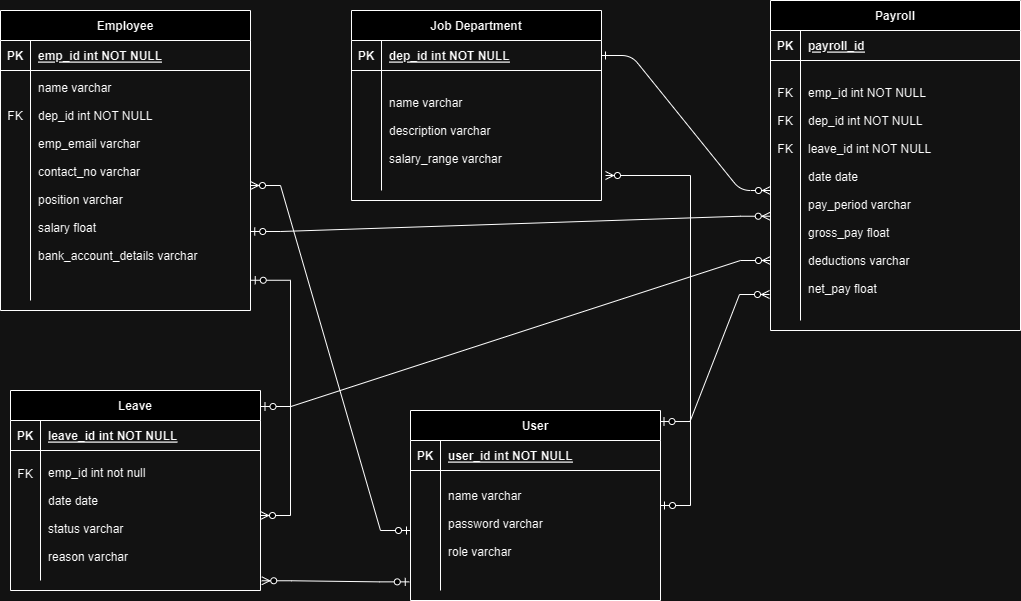

The diagram above was exported from draw.io. Its source (the exported page's mxGraphModel, read from the mxfile embedded in the PNG):
<mxGraphModel dx="2934" dy="1070" grid="1" gridSize="10" guides="1" tooltips="1" connect="1" arrows="1" fold="1" page="1" pageScale="1" pageWidth="850" pageHeight="1100" math="0" shadow="0" extFonts="Permanent Marker^https://fonts.googleapis.com/css?family=Permanent+Marker">
  <root>
    <mxCell id="0" />
    <mxCell id="1" parent="0" />
    <mxCell id="C-vyLk0tnHw3VtMMgP7b-12" value="" style="edgeStyle=entityRelationEdgeStyle;endArrow=ERzeroToMany;startArrow=ERone;endFill=1;startFill=0;" parent="1" source="C-vyLk0tnHw3VtMMgP7b-3" target="C-vyLk0tnHw3VtMMgP7b-17" edge="1">
      <mxGeometry width="100" height="100" relative="1" as="geometry">
        <mxPoint x="400" y="180" as="sourcePoint" />
        <mxPoint x="460" y="205" as="targetPoint" />
      </mxGeometry>
    </mxCell>
    <mxCell id="C-vyLk0tnHw3VtMMgP7b-2" value="Job Department" style="shape=table;startSize=30;container=1;collapsible=1;childLayout=tableLayout;fixedRows=1;rowLines=0;fontStyle=1;align=center;resizeLast=1;" parent="1" vertex="1">
      <mxGeometry x="151" y="20" width="250" height="190" as="geometry" />
    </mxCell>
    <mxCell id="C-vyLk0tnHw3VtMMgP7b-3" value="" style="shape=partialRectangle;collapsible=0;dropTarget=0;pointerEvents=0;fillColor=none;points=[[0,0.5],[1,0.5]];portConstraint=eastwest;top=0;left=0;right=0;bottom=1;" parent="C-vyLk0tnHw3VtMMgP7b-2" vertex="1">
      <mxGeometry y="30" width="250" height="30" as="geometry" />
    </mxCell>
    <mxCell id="C-vyLk0tnHw3VtMMgP7b-4" value="PK" style="shape=partialRectangle;overflow=hidden;connectable=0;fillColor=none;top=0;left=0;bottom=0;right=0;fontStyle=1;" parent="C-vyLk0tnHw3VtMMgP7b-3" vertex="1">
      <mxGeometry width="30" height="30" as="geometry">
        <mxRectangle width="30" height="30" as="alternateBounds" />
      </mxGeometry>
    </mxCell>
    <mxCell id="C-vyLk0tnHw3VtMMgP7b-5" value="dep_id int NOT NULL" style="shape=partialRectangle;overflow=hidden;connectable=0;fillColor=none;top=0;left=0;bottom=0;right=0;align=left;spacingLeft=6;fontStyle=5;" parent="C-vyLk0tnHw3VtMMgP7b-3" vertex="1">
      <mxGeometry x="30" width="220" height="30" as="geometry">
        <mxRectangle width="220" height="30" as="alternateBounds" />
      </mxGeometry>
    </mxCell>
    <mxCell id="C-vyLk0tnHw3VtMMgP7b-6" value="" style="shape=partialRectangle;collapsible=0;dropTarget=0;pointerEvents=0;fillColor=none;points=[[0,0.5],[1,0.5]];portConstraint=eastwest;top=0;left=0;right=0;bottom=0;" parent="C-vyLk0tnHw3VtMMgP7b-2" vertex="1">
      <mxGeometry y="60" width="250" height="120" as="geometry" />
    </mxCell>
    <mxCell id="C-vyLk0tnHw3VtMMgP7b-7" value="" style="shape=partialRectangle;overflow=hidden;connectable=0;fillColor=none;top=0;left=0;bottom=0;right=0;" parent="C-vyLk0tnHw3VtMMgP7b-6" vertex="1">
      <mxGeometry width="30" height="120" as="geometry">
        <mxRectangle width="30" height="120" as="alternateBounds" />
      </mxGeometry>
    </mxCell>
    <mxCell id="C-vyLk0tnHw3VtMMgP7b-8" value="name varchar&#10;&#10;description varchar&#10;&#10;salary_range varchar" style="shape=partialRectangle;overflow=hidden;connectable=0;fillColor=none;top=0;left=0;bottom=0;right=0;align=left;spacingLeft=6;" parent="C-vyLk0tnHw3VtMMgP7b-6" vertex="1">
      <mxGeometry x="30" width="220" height="120" as="geometry">
        <mxRectangle width="220" height="120" as="alternateBounds" />
      </mxGeometry>
    </mxCell>
    <mxCell id="C-vyLk0tnHw3VtMMgP7b-13" value="Payroll" style="shape=table;startSize=30;container=1;collapsible=1;childLayout=tableLayout;fixedRows=1;rowLines=0;fontStyle=1;align=center;resizeLast=1;" parent="1" vertex="1">
      <mxGeometry x="570" y="10" width="250" height="330" as="geometry" />
    </mxCell>
    <mxCell id="C-vyLk0tnHw3VtMMgP7b-14" value="" style="shape=partialRectangle;collapsible=0;dropTarget=0;pointerEvents=0;fillColor=none;points=[[0,0.5],[1,0.5]];portConstraint=eastwest;top=0;left=0;right=0;bottom=1;" parent="C-vyLk0tnHw3VtMMgP7b-13" vertex="1">
      <mxGeometry y="30" width="250" height="30" as="geometry" />
    </mxCell>
    <mxCell id="C-vyLk0tnHw3VtMMgP7b-15" value="PK" style="shape=partialRectangle;overflow=hidden;connectable=0;fillColor=none;top=0;left=0;bottom=0;right=0;fontStyle=1;" parent="C-vyLk0tnHw3VtMMgP7b-14" vertex="1">
      <mxGeometry width="30" height="30" as="geometry">
        <mxRectangle width="30" height="30" as="alternateBounds" />
      </mxGeometry>
    </mxCell>
    <mxCell id="C-vyLk0tnHw3VtMMgP7b-16" value="payroll_id" style="shape=partialRectangle;overflow=hidden;connectable=0;fillColor=none;top=0;left=0;bottom=0;right=0;align=left;spacingLeft=6;fontStyle=5;" parent="C-vyLk0tnHw3VtMMgP7b-14" vertex="1">
      <mxGeometry x="30" width="220" height="30" as="geometry">
        <mxRectangle width="220" height="30" as="alternateBounds" />
      </mxGeometry>
    </mxCell>
    <mxCell id="C-vyLk0tnHw3VtMMgP7b-17" value="" style="shape=partialRectangle;collapsible=0;dropTarget=0;pointerEvents=0;fillColor=none;points=[[0,0.5],[1,0.5]];portConstraint=eastwest;top=0;left=0;right=0;bottom=0;" parent="C-vyLk0tnHw3VtMMgP7b-13" vertex="1">
      <mxGeometry y="60" width="250" height="260" as="geometry" />
    </mxCell>
    <mxCell id="C-vyLk0tnHw3VtMMgP7b-18" value="FK&#10;&#10;FK&#10;&#10;FK&#10;&#10;&#10;&#10;&#10;&#10;&#10;&#10;&#10;&#10;" style="shape=partialRectangle;overflow=hidden;connectable=0;fillColor=none;top=0;left=0;bottom=0;right=0;" parent="C-vyLk0tnHw3VtMMgP7b-17" vertex="1">
      <mxGeometry width="30" height="260" as="geometry">
        <mxRectangle width="30" height="260" as="alternateBounds" />
      </mxGeometry>
    </mxCell>
    <mxCell id="C-vyLk0tnHw3VtMMgP7b-19" value="emp_id int NOT NULL&#10;&#10;dep_id int NOT NULL&#10;&#10;leave_id int NOT NULL&#10;&#10;date date&#10;&#10;pay_period varchar&#10;&#10;gross_pay float&#10;&#10;deductions varchar&#10;&#10;net_pay float" style="shape=partialRectangle;overflow=hidden;connectable=0;fillColor=none;top=0;left=0;bottom=0;right=0;align=left;spacingLeft=6;" parent="C-vyLk0tnHw3VtMMgP7b-17" vertex="1">
      <mxGeometry x="30" width="220" height="260" as="geometry">
        <mxRectangle width="220" height="260" as="alternateBounds" />
      </mxGeometry>
    </mxCell>
    <mxCell id="C-vyLk0tnHw3VtMMgP7b-23" value="Employee" style="shape=table;startSize=30;container=1;collapsible=1;childLayout=tableLayout;fixedRows=1;rowLines=0;fontStyle=1;align=center;resizeLast=1;" parent="1" vertex="1">
      <mxGeometry x="-200" y="20" width="250" height="300" as="geometry" />
    </mxCell>
    <mxCell id="C-vyLk0tnHw3VtMMgP7b-24" value="" style="shape=partialRectangle;collapsible=0;dropTarget=0;pointerEvents=0;fillColor=none;points=[[0,0.5],[1,0.5]];portConstraint=eastwest;top=0;left=0;right=0;bottom=1;" parent="C-vyLk0tnHw3VtMMgP7b-23" vertex="1">
      <mxGeometry y="30" width="250" height="30" as="geometry" />
    </mxCell>
    <mxCell id="C-vyLk0tnHw3VtMMgP7b-25" value="PK" style="shape=partialRectangle;overflow=hidden;connectable=0;fillColor=none;top=0;left=0;bottom=0;right=0;fontStyle=1;" parent="C-vyLk0tnHw3VtMMgP7b-24" vertex="1">
      <mxGeometry width="30" height="30" as="geometry">
        <mxRectangle width="30" height="30" as="alternateBounds" />
      </mxGeometry>
    </mxCell>
    <mxCell id="C-vyLk0tnHw3VtMMgP7b-26" value="emp_id int NOT NULL " style="shape=partialRectangle;overflow=hidden;connectable=0;fillColor=none;top=0;left=0;bottom=0;right=0;align=left;spacingLeft=6;fontStyle=5;" parent="C-vyLk0tnHw3VtMMgP7b-24" vertex="1">
      <mxGeometry x="30" width="220" height="30" as="geometry">
        <mxRectangle width="220" height="30" as="alternateBounds" />
      </mxGeometry>
    </mxCell>
    <mxCell id="C-vyLk0tnHw3VtMMgP7b-27" value="" style="shape=partialRectangle;collapsible=0;dropTarget=0;pointerEvents=0;fillColor=none;points=[[0,0.5],[1,0.5]];portConstraint=eastwest;top=0;left=0;right=0;bottom=0;" parent="C-vyLk0tnHw3VtMMgP7b-23" vertex="1">
      <mxGeometry y="60" width="250" height="230" as="geometry" />
    </mxCell>
    <mxCell id="C-vyLk0tnHw3VtMMgP7b-28" value="FK&#10;&#10;&#10;&#10;&#10;&#10;&#10;&#10;&#10;&#10;" style="shape=partialRectangle;overflow=hidden;connectable=0;fillColor=none;top=0;left=0;bottom=0;right=0;" parent="C-vyLk0tnHw3VtMMgP7b-27" vertex="1">
      <mxGeometry width="30" height="230" as="geometry">
        <mxRectangle width="30" height="230" as="alternateBounds" />
      </mxGeometry>
    </mxCell>
    <mxCell id="C-vyLk0tnHw3VtMMgP7b-29" value="name varchar&#10;&#10;dep_id int NOT NULL&#10;&#10;emp_email varchar&#10;&#10;contact_no varchar&#10;&#10;position varchar&#10;&#10;salary float&#10;&#10;bank_account_details varchar&#10;&#10;" style="shape=partialRectangle;overflow=hidden;connectable=0;fillColor=none;top=0;left=0;bottom=0;right=0;align=left;spacingLeft=6;" parent="C-vyLk0tnHw3VtMMgP7b-27" vertex="1">
      <mxGeometry x="30" width="220" height="230" as="geometry">
        <mxRectangle width="220" height="230" as="alternateBounds" />
      </mxGeometry>
    </mxCell>
    <mxCell id="srwKwPHLMGRQqnYRBpeE-4" value="Leave" style="shape=table;startSize=30;container=1;collapsible=1;childLayout=tableLayout;fixedRows=1;rowLines=0;fontStyle=1;align=center;resizeLast=1;" vertex="1" parent="1">
      <mxGeometry x="-190" y="400" width="250" height="200" as="geometry" />
    </mxCell>
    <mxCell id="srwKwPHLMGRQqnYRBpeE-5" value="" style="shape=partialRectangle;collapsible=0;dropTarget=0;pointerEvents=0;fillColor=none;points=[[0,0.5],[1,0.5]];portConstraint=eastwest;top=0;left=0;right=0;bottom=1;" vertex="1" parent="srwKwPHLMGRQqnYRBpeE-4">
      <mxGeometry y="30" width="250" height="30" as="geometry" />
    </mxCell>
    <mxCell id="srwKwPHLMGRQqnYRBpeE-6" value="PK" style="shape=partialRectangle;overflow=hidden;connectable=0;fillColor=none;top=0;left=0;bottom=0;right=0;fontStyle=1;" vertex="1" parent="srwKwPHLMGRQqnYRBpeE-5">
      <mxGeometry width="30" height="30" as="geometry">
        <mxRectangle width="30" height="30" as="alternateBounds" />
      </mxGeometry>
    </mxCell>
    <mxCell id="srwKwPHLMGRQqnYRBpeE-7" value="leave_id int NOT NULL" style="shape=partialRectangle;overflow=hidden;connectable=0;fillColor=none;top=0;left=0;bottom=0;right=0;align=left;spacingLeft=6;fontStyle=5;" vertex="1" parent="srwKwPHLMGRQqnYRBpeE-5">
      <mxGeometry x="30" width="220" height="30" as="geometry">
        <mxRectangle width="220" height="30" as="alternateBounds" />
      </mxGeometry>
    </mxCell>
    <mxCell id="srwKwPHLMGRQqnYRBpeE-8" value="" style="shape=partialRectangle;collapsible=0;dropTarget=0;pointerEvents=0;fillColor=none;points=[[0,0.5],[1,0.5]];portConstraint=eastwest;top=0;left=0;right=0;bottom=0;" vertex="1" parent="srwKwPHLMGRQqnYRBpeE-4">
      <mxGeometry y="60" width="250" height="130" as="geometry" />
    </mxCell>
    <mxCell id="srwKwPHLMGRQqnYRBpeE-9" value="FK&#10;&#10;&#10;&#10;&#10;&#10;" style="shape=partialRectangle;overflow=hidden;connectable=0;fillColor=none;top=0;left=0;bottom=0;right=0;" vertex="1" parent="srwKwPHLMGRQqnYRBpeE-8">
      <mxGeometry width="30" height="130" as="geometry">
        <mxRectangle width="30" height="130" as="alternateBounds" />
      </mxGeometry>
    </mxCell>
    <mxCell id="srwKwPHLMGRQqnYRBpeE-10" value="&#10;emp_id int not null&#10;&#10;date date&#10;&#10;status varchar&#10;&#10;reason varchar&#10;&#10;&#10;&#10;&#10;&#10;&#10;&#10;" style="shape=partialRectangle;overflow=hidden;connectable=0;fillColor=none;top=0;left=0;bottom=0;right=0;align=left;spacingLeft=6;" vertex="1" parent="srwKwPHLMGRQqnYRBpeE-8">
      <mxGeometry x="30" width="220" height="130" as="geometry">
        <mxRectangle width="220" height="130" as="alternateBounds" />
      </mxGeometry>
    </mxCell>
    <mxCell id="srwKwPHLMGRQqnYRBpeE-17" value="" style="edgeStyle=entityRelationEdgeStyle;fontSize=12;html=1;endArrow=ERzeroToMany;startArrow=ERzeroToOne;rounded=0;exitX=1.003;exitY=0.912;exitDx=0;exitDy=0;exitPerimeter=0;" edge="1" parent="1" source="C-vyLk0tnHw3VtMMgP7b-27" target="srwKwPHLMGRQqnYRBpeE-8">
      <mxGeometry width="100" height="100" relative="1" as="geometry">
        <mxPoint x="50" y="350.00000000000006" as="sourcePoint" />
        <mxPoint x="59.5" y="513.29" as="targetPoint" />
        <Array as="points">
          <mxPoint x="-10.5" y="824.98" />
          <mxPoint x="132.75" y="578.98" />
          <mxPoint x="160" y="510" />
        </Array>
      </mxGeometry>
    </mxCell>
    <mxCell id="srwKwPHLMGRQqnYRBpeE-18" value="" style="edgeStyle=entityRelationEdgeStyle;fontSize=12;html=1;endArrow=ERzeroToMany;startArrow=ERzeroToOne;rounded=0;exitX=1.001;exitY=0.7;exitDx=0;exitDy=0;exitPerimeter=0;entryX=-0.001;entryY=0.599;entryDx=0;entryDy=0;entryPerimeter=0;" edge="1" parent="1" source="C-vyLk0tnHw3VtMMgP7b-27" target="C-vyLk0tnHw3VtMMgP7b-17">
      <mxGeometry width="100" height="100" relative="1" as="geometry">
        <mxPoint x="54.25" y="229.99999999999994" as="sourcePoint" />
        <mxPoint x="511" y="242.2899999999999" as="targetPoint" />
      </mxGeometry>
    </mxCell>
    <mxCell id="srwKwPHLMGRQqnYRBpeE-34" value="" style="edgeStyle=entityRelationEdgeStyle;fontSize=12;html=1;endArrow=ERzeroToMany;startArrow=ERzeroToOne;rounded=0;exitX=1.002;exitY=0.08;exitDx=0;exitDy=0;exitPerimeter=0;entryX=0.008;entryY=0.796;entryDx=0;entryDy=0;entryPerimeter=0;" edge="1" parent="1" source="srwKwPHLMGRQqnYRBpeE-4">
      <mxGeometry width="100" height="100" relative="1" as="geometry">
        <mxPoint x="58" y="408.17" as="sourcePoint" />
        <mxPoint x="570" y="270" as="targetPoint" />
        <Array as="points">
          <mxPoint x="15" y="343.04" />
          <mxPoint x="25" y="408.04" />
          <mxPoint x="35" y="363.04" />
        </Array>
      </mxGeometry>
    </mxCell>
    <mxCell id="srwKwPHLMGRQqnYRBpeE-35" value="User" style="shape=table;startSize=30;container=1;collapsible=1;childLayout=tableLayout;fixedRows=1;rowLines=0;fontStyle=1;align=center;resizeLast=1;" vertex="1" parent="1">
      <mxGeometry x="210" y="420" width="250" height="190" as="geometry" />
    </mxCell>
    <mxCell id="srwKwPHLMGRQqnYRBpeE-36" value="" style="shape=partialRectangle;collapsible=0;dropTarget=0;pointerEvents=0;fillColor=none;points=[[0,0.5],[1,0.5]];portConstraint=eastwest;top=0;left=0;right=0;bottom=1;" vertex="1" parent="srwKwPHLMGRQqnYRBpeE-35">
      <mxGeometry y="30" width="250" height="30" as="geometry" />
    </mxCell>
    <mxCell id="srwKwPHLMGRQqnYRBpeE-37" value="PK" style="shape=partialRectangle;overflow=hidden;connectable=0;fillColor=none;top=0;left=0;bottom=0;right=0;fontStyle=1;" vertex="1" parent="srwKwPHLMGRQqnYRBpeE-36">
      <mxGeometry width="30" height="30" as="geometry">
        <mxRectangle width="30" height="30" as="alternateBounds" />
      </mxGeometry>
    </mxCell>
    <mxCell id="srwKwPHLMGRQqnYRBpeE-38" value="user_id int NOT NULL" style="shape=partialRectangle;overflow=hidden;connectable=0;fillColor=none;top=0;left=0;bottom=0;right=0;align=left;spacingLeft=6;fontStyle=5;" vertex="1" parent="srwKwPHLMGRQqnYRBpeE-36">
      <mxGeometry x="30" width="220" height="30" as="geometry">
        <mxRectangle width="220" height="30" as="alternateBounds" />
      </mxGeometry>
    </mxCell>
    <mxCell id="srwKwPHLMGRQqnYRBpeE-39" value="" style="shape=partialRectangle;collapsible=0;dropTarget=0;pointerEvents=0;fillColor=none;points=[[0,0.5],[1,0.5]];portConstraint=eastwest;top=0;left=0;right=0;bottom=0;" vertex="1" parent="srwKwPHLMGRQqnYRBpeE-35">
      <mxGeometry y="60" width="250" height="120" as="geometry" />
    </mxCell>
    <mxCell id="srwKwPHLMGRQqnYRBpeE-40" value="" style="shape=partialRectangle;overflow=hidden;connectable=0;fillColor=none;top=0;left=0;bottom=0;right=0;" vertex="1" parent="srwKwPHLMGRQqnYRBpeE-39">
      <mxGeometry width="30" height="120" as="geometry">
        <mxRectangle width="30" height="120" as="alternateBounds" />
      </mxGeometry>
    </mxCell>
    <mxCell id="srwKwPHLMGRQqnYRBpeE-41" value="name varchar&#10;&#10;password varchar&#10;&#10;role varchar&#10;" style="shape=partialRectangle;overflow=hidden;connectable=0;fillColor=none;top=0;left=0;bottom=0;right=0;align=left;spacingLeft=6;" vertex="1" parent="srwKwPHLMGRQqnYRBpeE-39">
      <mxGeometry x="30" width="220" height="120" as="geometry">
        <mxRectangle width="220" height="120" as="alternateBounds" />
      </mxGeometry>
    </mxCell>
    <mxCell id="srwKwPHLMGRQqnYRBpeE-47" value="" style="edgeStyle=entityRelationEdgeStyle;fontSize=12;html=1;endArrow=ERzeroToMany;startArrow=ERzeroToOne;rounded=0;exitX=0;exitY=0.5;exitDx=0;exitDy=0;" edge="1" parent="1" source="srwKwPHLMGRQqnYRBpeE-39" target="C-vyLk0tnHw3VtMMgP7b-27">
      <mxGeometry width="100" height="100" relative="1" as="geometry">
        <mxPoint x="290" y="440" as="sourcePoint" />
        <mxPoint x="390" y="340" as="targetPoint" />
        <Array as="points">
          <mxPoint x="210" y="480" />
        </Array>
      </mxGeometry>
    </mxCell>
    <mxCell id="srwKwPHLMGRQqnYRBpeE-48" value="" style="edgeStyle=entityRelationEdgeStyle;fontSize=12;html=1;endArrow=ERzeroToMany;startArrow=ERzeroToOne;rounded=0;entryX=1.016;entryY=0.875;entryDx=0;entryDy=0;entryPerimeter=0;" edge="1" parent="1" source="srwKwPHLMGRQqnYRBpeE-35" target="C-vyLk0tnHw3VtMMgP7b-6">
      <mxGeometry width="100" height="100" relative="1" as="geometry">
        <mxPoint x="290" y="440" as="sourcePoint" />
        <mxPoint x="390" y="340" as="targetPoint" />
      </mxGeometry>
    </mxCell>
    <mxCell id="srwKwPHLMGRQqnYRBpeE-51" value="" style="edgeStyle=entityRelationEdgeStyle;fontSize=12;html=1;endArrow=ERzeroToMany;startArrow=ERzeroToOne;rounded=0;exitX=-0.005;exitY=0.928;exitDx=0;exitDy=0;exitPerimeter=0;entryX=1.005;entryY=1.002;entryDx=0;entryDy=0;entryPerimeter=0;" edge="1" parent="1" source="srwKwPHLMGRQqnYRBpeE-39" target="srwKwPHLMGRQqnYRBpeE-8">
      <mxGeometry width="100" height="100" relative="1" as="geometry">
        <mxPoint x="200" y="530" as="sourcePoint" />
        <mxPoint x="300" y="430" as="targetPoint" />
      </mxGeometry>
    </mxCell>
    <mxCell id="srwKwPHLMGRQqnYRBpeE-54" value="" style="edgeStyle=entityRelationEdgeStyle;fontSize=12;html=1;endArrow=ERzeroToMany;startArrow=ERzeroToOne;rounded=0;entryX=-0.004;entryY=0.9;entryDx=0;entryDy=0;entryPerimeter=0;exitX=0.998;exitY=0.058;exitDx=0;exitDy=0;exitPerimeter=0;" edge="1" parent="1" source="srwKwPHLMGRQqnYRBpeE-35" target="C-vyLk0tnHw3VtMMgP7b-17">
      <mxGeometry width="100" height="100" relative="1" as="geometry">
        <mxPoint x="300" y="340" as="sourcePoint" />
        <mxPoint x="400" y="240" as="targetPoint" />
        <Array as="points">
          <mxPoint x="460" y="460" />
        </Array>
      </mxGeometry>
    </mxCell>
  </root>
</mxGraphModel>